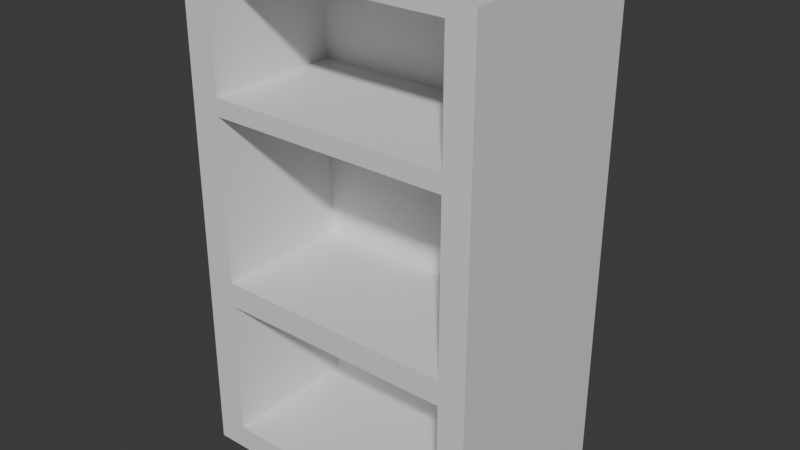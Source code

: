 # Source: bookshelf.blend  (saved by Blender 4.4.32; exported with 4.5.12 LTS)
import bpy
from mathutils import Matrix  # noqa: F401  (used for matrix-valued properties, if any)

bpy.ops.wm.read_factory_settings(use_empty=True)
scene = bpy.context.scene
scene.name = 'Scene'

# ---- collections
col_collection = bpy.data.collections.new('Collection'); scene.collection.children.link(col_collection)

# ---- materials (node trees are filled in below, after node groups)
mat_material = bpy.data.materials.new('Material')
mat_material.alpha_threshold = 0.0
mat_material.use_transparent_shadow = False
mat_material.roughness = 0.5
mat_material.line_color = (0.0, 0.0, 0.0, 1.0)

# ---- material node trees
mat_material.use_nodes = True; mat_material.node_tree.nodes.clear()
_N = mat_material.node_tree.nodes; _L = mat_material.node_tree.links
n0 = _N.new('ShaderNodeOutputMaterial'); n0.name = 'Material Output'; n0.location = (300, 300)
n1 = _N.new('ShaderNodeBsdfPrincipled'); n1.name = 'Principled BSDF'; n1.location = (10, 300)
n1.inputs[3].default_value = 1.45
_L.new(n1.outputs[0], n0.inputs[0])
n0.is_active_output = True

# ---- world
world_world = bpy.data.worlds.new('World'); scene.world = world_world
world_world.use_nodes = True; world_world.node_tree.nodes.clear()
_N = world_world.node_tree.nodes; _L = world_world.node_tree.links
n0 = _N.new('ShaderNodeOutputWorld'); n0.name = 'World Output'; n0.location = (300, 300)
n1 = _N.new('ShaderNodeBackground'); n1.name = 'Background'; n1.location = (10, 300)
n1.inputs[0].default_value = (0.05088, 0.05088, 0.05088, 1.0)
_L.new(n1.outputs[0], n0.inputs[0])
n0.is_active_output = True
world_world.color = (0.05088, 0.05088, 0.05088)
world_world.sun_shadow_jitter_overblur = 0.0

# ---- meshes
me_cube = bpy.data.meshes.new('Cube')
me_cube.from_pydata([(1.0, 1.0, 1.0), (1.0, 1.0, -1.0), (1.0, -1.0, 1.0), (1.0, -1.0, -1.0), (-1.0, 1.0, 1.0), (-1.0, 1.0, -1.0), (-1.0, -1.0, 1.0), (-1.0, -1.0, -1.0), (-0.8, 1.0, -1.0), (-0.8, -1.0, 1.0), (-0.8, -1.0, -1.0), (-0.8, 1.0, 1.0), (0.82, -1.0, -1.0), (0.82, 1.0, 1.0), (0.82, 1.0, -1.0), (0.82, -1.0, 1.0), (1.0, 1.0, 0.95), (-1.0, -1.0, 0.95), (1.0, -1.0, 0.95), (-1.0, 1.0, 0.95), (-0.8, 1.0, 0.95), (-0.8, -1.0, 0.95), (0.82, -1.0, 0.95), (0.82, 1.0, 0.95), (1.0, 1.0, -0.9025), (1.0, -1.0, -0.9025), (-1.0, 1.0, -0.9025), (-0.8, 1.0, -0.9025), (-0.8, -1.0, -0.9025), (0.82, -1.0, -0.9025), (0.82, 1.0, -0.9025), (-1.0, -1.0, -0.9025), (-1.0, -1.0, 0.4869), (1.0, 1.0, 0.4869), (1.0, -1.0, 0.4869), (-1.0, 1.0, 0.4869), (-0.8, 1.0, 0.4869), (-0.8, -1.0, 0.4869), (0.82, -1.0, 0.4869), (0.82, 1.0, 0.4869), (1.0, 1.0, 0.4174), (1.0, -1.0, 0.4174), (-1.0, 1.0, 0.4174), (-0.8, 1.0, 0.4174), (-0.8, -1.0, 0.4174), (0.82, -1.0, 0.4174), (0.82, 1.0, 0.4174), (-1.0, -1.0, 0.4174), (1.0, 1.0, -0.2425), (1.0, -1.0, -0.2425), (-1.0, 1.0, -0.2425), (-0.8, 1.0, -0.2425), (-0.8, -1.0, -0.2425), (0.82, -1.0, -0.2425), (0.82, 1.0, -0.2425), (-1.0, -1.0, -0.2425), (1.0, 1.0, -0.3415), (1.0, -1.0, -0.3415), (-1.0, 1.0, -0.3415), (-0.8, 1.0, -0.3415), (-0.8, -1.0, -0.3415), (0.82, -1.0, -0.3415), (0.82, 1.0, -0.3415), (-1.0, -1.0, -0.3415), (-0.8, 0.375, -0.3415), (-0.8, 0.375, -0.9025), (0.82, 0.375, -0.3415), (0.82, 0.375, -0.9025), (0.82, 0.375, 0.4174), (-0.8, 0.375, 0.4174), (-0.8, 0.375, -0.2425), (0.82, 0.375, -0.2425), (0.82, 0.375, 0.95), (-0.8, 0.375, 0.95), (-0.8, 0.375, 0.4869), (0.82, 0.375, 0.4869)], [], [(11, 4, 6, 9), (21, 9, 6, 17), (17, 6, 4, 19), (14, 1, 3, 12), (16, 0, 2, 18), (23, 13, 0, 16), (19, 4, 11, 20), (5, 8, 10, 7), (22, 15, 9, 21), (13, 11, 9, 15), (0, 13, 15, 2), (18, 2, 15, 22), (20, 11, 13, 23), (8, 14, 12, 10), (36, 20, 23, 39), (34, 18, 22, 38), (37, 38, 75, 74), (35, 19, 20, 36), (39, 23, 16, 33), (33, 16, 18, 34), (32, 17, 19, 35), (37, 21, 17, 32), (10, 28, 31, 7), (7, 31, 26, 5), (1, 24, 25, 3), (14, 30, 24, 1), (5, 26, 27, 8), (12, 29, 28, 10), (3, 25, 29, 12), (8, 27, 30, 14), (44, 37, 32, 47), (47, 32, 35, 42), (40, 33, 34, 41), (46, 39, 33, 40), (42, 35, 36, 43), (45, 38, 37, 44), (41, 34, 38, 45), (43, 36, 39, 46), (51, 43, 46, 54), (49, 41, 45, 53), (44, 52, 70, 69), (50, 42, 43, 51), (54, 46, 40, 48), (48, 40, 41, 49), (55, 47, 42, 50), (52, 44, 47, 55), (60, 52, 55, 63), (63, 55, 50, 58), (56, 48, 49, 57), (62, 54, 48, 56), (58, 50, 51, 59), (61, 53, 52, 60), (57, 49, 53, 61), (59, 51, 54, 62), (27, 59, 62, 30), (25, 57, 61, 29), (61, 60, 64, 66), (26, 58, 59, 27), (30, 62, 56, 24), (24, 56, 57, 25), (31, 63, 58, 26), (28, 60, 63, 31), (67, 66, 64, 65), (60, 28, 65, 64), (28, 29, 67, 65), (29, 61, 66, 67), (71, 68, 69, 70), (52, 53, 71, 70), (45, 44, 69, 68), (53, 45, 68, 71), (75, 72, 73, 74), (22, 21, 73, 72), (21, 37, 74, 73), (38, 22, 72, 75)])
_uv = me_cube.uv_layers.new(name='UVMap')
_uv.uv.foreach_set('vector', [0.85, 0.5, 0.875, 0.5, 0.875, 0.75, 0.85, 0.75, 0.6187, 0.975, 0.625, 0.975, 0.625, 1.0, 0.6187, 1.0, 0.6187, 0.0, 0.625, 0.0, 0.625, 0.25, 0.6187, 0.25, 0.3525, 0.5, 0.375, 0.5, 0.375, 0.75, 0.3525, 0.75, 0.6187, 0.5, 0.625, 0.5, 0.625, 0.75, 0.6187, 0.75, 0.6187, 0.4775, 0.625, 0.4775, 0.625, 0.5, 0.6187, 0.5, 0.6187, 0.25, 0.625, 0.25, 0.625, 0.275, 0.6187, 0.275, 0.125, 0.5, 0.15, 0.5, 0.15, 0.75, 0.125, 0.75, 0.6187, 0.7725, 0.625, 0.7725, 0.625, 0.975, 0.6187, 0.975, 0.6475, 0.5, 0.85, 0.5, 0.85, 0.75, 0.6475, 0.75, 0.625, 0.5, 0.6475, 0.5, 0.6475, 0.75, 0.625, 0.75, 0.6187, 0.75, 0.625, 0.75, 0.625, 0.7725, 0.6187, 0.7725, 0.6187, 0.275, 0.625, 0.275, 0.625, 0.4775, 0.6187, 0.4775, 0.15, 0.5, 0.3525, 0.5, 0.3525, 0.75, 0.15, 0.75, 0.5609, 0.275, 0.6187, 0.275, 0.6187, 0.4775, 0.5609, 0.4775, 0.5609, 0.75, 0.6187, 0.75, 0.6187, 0.7725, 0.5609, 0.7725, 0.5609, 0.975, 0.5609, 0.7725, 0.5609, 0.7725, 0.5609, 0.975, 0.5609, 0.25, 0.6187, 0.25, 0.6187, 0.275, 0.5609, 0.275, 0.5609, 0.4775, 0.6187, 0.4775, 0.6187, 0.5, 0.5609, 0.5, 0.5609, 0.5, 0.6187, 0.5, 0.6187, 0.75, 0.5609, 0.75, 0.5609, 0.0, 0.6187, 0.0, 0.6187, 0.25, 0.5609, 0.25, 0.5609, 0.975, 0.6187, 0.975, 0.6187, 1.0, 0.5609, 1.0, 0.375, 0.975, 0.3872, 0.975, 0.3872, 1.0, 0.375, 1.0, 0.375, 0.0, 0.3872, 0.0, 0.3872, 0.25, 0.375, 0.25, 0.375, 0.5, 0.3872, 0.5, 0.3872, 0.75, 0.375, 0.75, 0.375, 0.4775, 0.3872, 0.4775, 0.3872, 0.5, 0.375, 0.5, 0.375, 0.25, 0.3872, 0.25, 0.3872, 0.275, 0.375, 0.275, 0.375, 0.7725, 0.3872, 0.7725, 0.3872, 0.975, 0.375, 0.975, 0.375, 0.75, 0.3872, 0.75, 0.3872, 0.7725, 0.375, 0.7725, 0.375, 0.275, 0.3872, 0.275, 0.3872, 0.4775, 0.375, 0.4775, 0.5522, 0.975, 0.5609, 0.975, 0.5609, 1.0, 0.5522, 1.0, 0.5522, 0.0, 0.5609, 0.0, 0.5609, 0.25, 0.5522, 0.25, 0.5522, 0.5, 0.5609, 0.5, 0.5609, 0.75, 0.5522, 0.75, 0.5522, 0.4775, 0.5609, 0.4775, 0.5609, 0.5, 0.5522, 0.5, 0.5522, 0.25, 0.5609, 0.25, 0.5609, 0.275, 0.5522, 0.275, 0.5522, 0.7725, 0.5609, 0.7725, 0.5609, 0.975, 0.5522, 0.975, 0.5522, 0.75, 0.5609, 0.75, 0.5609, 0.7725, 0.5522, 0.7725, 0.5522, 0.275, 0.5609, 0.275, 0.5609, 0.4775, 0.5522, 0.4775, 0.4697, 0.275, 0.5522, 0.275, 0.5522, 0.4775, 0.4697, 0.4775, 0.4697, 0.75, 0.5522, 0.75, 0.5522, 0.7725, 0.4697, 0.7725, 0.5522, 0.975, 0.4697, 0.975, 0.4697, 0.975, 0.5522, 0.975, 0.4697, 0.25, 0.5522, 0.25, 0.5522, 0.275, 0.4697, 0.275, 0.4697, 0.4775, 0.5522, 0.4775, 0.5522, 0.5, 0.4697, 0.5, 0.4697, 0.5, 0.5522, 0.5, 0.5522, 0.75, 0.4697, 0.75, 0.4697, 0.0, 0.5522, 0.0, 0.5522, 0.25, 0.4697, 0.25, 0.4697, 0.975, 0.5522, 0.975, 0.5522, 1.0, 0.4697, 1.0, 0.4573, 0.975, 0.4697, 0.975, 0.4697, 1.0, 0.4573, 1.0, 0.4573, 0.0, 0.4697, 0.0, 0.4697, 0.25, 0.4573, 0.25, 0.4573, 0.5, 0.4697, 0.5, 0.4697, 0.75, 0.4573, 0.75, 0.4573, 0.4775, 0.4697, 0.4775, 0.4697, 0.5, 0.4573, 0.5, 0.4573, 0.25, 0.4697, 0.25, 0.4697, 0.275, 0.4573, 0.275, 0.4573, 0.7725, 0.4697, 0.7725, 0.4697, 0.975, 0.4573, 0.975, 0.4573, 0.75, 0.4697, 0.75, 0.4697, 0.7725, 0.4573, 0.7725, 0.4573, 0.275, 0.4697, 0.275, 0.4697, 0.4775, 0.4573, 0.4775, 0.3872, 0.275, 0.4573, 0.275, 0.4573, 0.4775, 0.3872, 0.4775, 0.3872, 0.75, 0.4573, 0.75, 0.4573, 0.7725, 0.3872, 0.7725, 0.4573, 0.7725, 0.4573, 0.975, 0.4573, 0.975, 0.4573, 0.7725, 0.3872, 0.25, 0.4573, 0.25, 0.4573, 0.275, 0.3872, 0.275, 0.3872, 0.4775, 0.4573, 0.4775, 0.4573, 0.5, 0.3872, 0.5, 0.3872, 0.5, 0.4573, 0.5, 0.4573, 0.75, 0.3872, 0.75, 0.3872, 0.0, 0.4573, 0.0, 0.4573, 0.25, 0.3872, 0.25, 0.3872, 0.975, 0.4573, 0.975, 0.4573, 1.0, 0.3872, 1.0, 0.3872, 0.7725, 0.4573, 0.7725, 0.4573, 0.975, 0.3872, 0.975, 0.4573, 0.975, 0.3872, 0.975, 0.3872, 0.975, 0.4573, 0.975, 0.3872, 0.975, 0.3872, 0.7725, 0.3872, 0.7725, 0.3872, 0.975, 0.3872, 0.7725, 0.4573, 0.7725, 0.4573, 0.7725, 0.3872, 0.7725, 0.4697, 0.7725, 0.5522, 0.7725, 0.5522, 0.975, 0.4697, 0.975, 0.4697, 0.975, 0.4697, 0.7725, 0.4697, 0.7725, 0.4697, 0.975, 0.5522, 0.7725, 0.5522, 0.975, 0.5522, 0.975, 0.5522, 0.7725, 0.4697, 0.7725, 0.5522, 0.7725, 0.5522, 0.7725, 0.4697, 0.7725, 0.5609, 0.7725, 0.6187, 0.7725, 0.6187, 0.975, 0.5609, 0.975, 0.6187, 0.7725, 0.6187, 0.975, 0.6187, 0.975, 0.6187, 0.7725, 0.6187, 0.975, 0.5609, 0.975, 0.5609, 0.975, 0.6187, 0.975, 0.5609, 0.7725, 0.6187, 0.7725, 0.6187, 0.7725, 0.5609, 0.7725])
me_cube.materials.append(mat_material)
me_cube.use_mirror_vertex_groups = False
me_cube.update()

# ---- objects
ob_cube = bpy.data.objects.new('Cube', me_cube)

# ---- transforms, parenting, visibility, modifiers, constraints
ob_cube.location = (0.0, 0.0, 5.0)
ob_cube.scale = (3.0, 2.0, 5.0)
ob_cube.lock_rotations_4d = False
ob_cube.empty_display_type = 'ARROWS'
ob_cube.lineart.crease_threshold = 0.0

# ---- collection membership
col_collection.objects.link(ob_cube)

# ---- scene / render settings (as saved in the file)
scene.frame_start = 1; scene.frame_end = 250; scene.frame_set(1)
scene.render.engine = 'BLENDER_EEVEE_NEXT'
bpy.context.view_layer.update()

# ---- added for rendering (the .blend has no active camera and no usable light): camera, sun
cam_auto = bpy.data.cameras.new('AutoCamera')
cam_auto.lens = 50.0
cam_auto.sensor_width = 36.0
cam_auto.clip_end = 1000.0
ob_auto_camera = bpy.data.objects.new('AutoCamera', cam_auto)
scene.collection.objects.link(ob_auto_camera)
ob_auto_camera.location = (11.4069, -13.6883, 14.1255)
ob_auto_camera.rotation_euler = (1.09748, -7.21219e-08, 0.694738)
scene.camera = ob_auto_camera
light_auto_sun = bpy.data.lights.new('AutoSun', 'SUN')
light_auto_sun.energy = 3.0
light_auto_sun.angle = 0.0523599
ob_auto_sun = bpy.data.objects.new('AutoSun', light_auto_sun)
scene.collection.objects.link(ob_auto_sun)
ob_auto_sun.rotation_euler = (0.872665, 0.174533, 0.523599)
bpy.context.view_layer.update()
